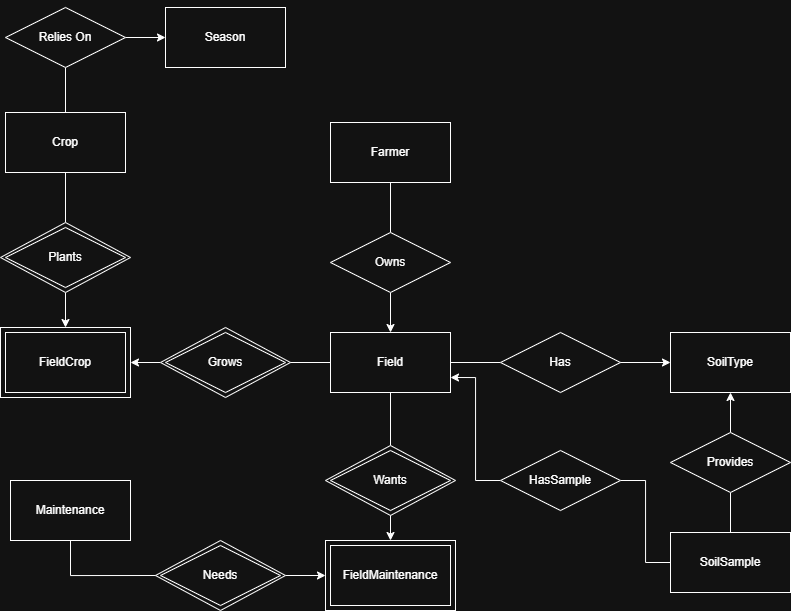

The diagram above was exported from draw.io. Its source (the exported page's mxGraphModel, read from the mxfile embedded in the PNG):
<mxGraphModel dx="1226" dy="715" grid="1" gridSize="10" guides="1" tooltips="1" connect="1" arrows="0" fold="1" page="1" pageScale="1" pageWidth="850" pageHeight="1100" math="0" shadow="0">
  <root>
    <mxCell id="0" />
    <mxCell id="1" parent="0" />
    <mxCell id="9aUW3d_tHc-lzS_7Zy5h-33" style="edgeStyle=orthogonalEdgeStyle;rounded=0;orthogonalLoop=1;jettySize=auto;html=1;exitX=0;exitY=0.5;exitDx=0;exitDy=0;entryX=1;entryY=0.5;entryDx=0;entryDy=0;" parent="1" source="9aUW3d_tHc-lzS_7Zy5h-30" target="9aUW3d_tHc-lzS_7Zy5h-3" edge="1">
      <mxGeometry relative="1" as="geometry" />
    </mxCell>
    <mxCell id="9aUW3d_tHc-lzS_7Zy5h-30" value="" style="rhombus;whiteSpace=wrap;html=1;" parent="1" vertex="1">
      <mxGeometry x="180" y="350" width="130" height="70" as="geometry" />
    </mxCell>
    <mxCell id="9aUW3d_tHc-lzS_7Zy5h-2" value="" style="rounded=0;whiteSpace=wrap;html=1;" parent="1" vertex="1">
      <mxGeometry x="345" y="563" width="130" height="70" as="geometry" />
    </mxCell>
    <mxCell id="9aUW3d_tHc-lzS_7Zy5h-1" value="FieldMaintenance" style="rounded=0;whiteSpace=wrap;html=1;" parent="1" vertex="1">
      <mxGeometry x="350" y="568" width="120" height="60" as="geometry" />
    </mxCell>
    <mxCell id="9aUW3d_tHc-lzS_7Zy5h-3" value="" style="rounded=0;whiteSpace=wrap;html=1;" parent="1" vertex="1">
      <mxGeometry x="20" y="350" width="130" height="70" as="geometry" />
    </mxCell>
    <mxCell id="9aUW3d_tHc-lzS_7Zy5h-4" value="FieldCrop" style="rounded=0;whiteSpace=wrap;html=1;" parent="1" vertex="1">
      <mxGeometry x="25" y="355" width="120" height="60" as="geometry" />
    </mxCell>
    <mxCell id="9aUW3d_tHc-lzS_7Zy5h-56" style="edgeStyle=orthogonalEdgeStyle;rounded=0;orthogonalLoop=1;jettySize=auto;html=1;exitX=0.5;exitY=1;exitDx=0;exitDy=0;entryX=0;entryY=0.5;entryDx=0;entryDy=0;endArrow=none;endFill=0;" parent="1" source="9aUW3d_tHc-lzS_7Zy5h-5" target="9aUW3d_tHc-lzS_7Zy5h-51" edge="1">
      <mxGeometry relative="1" as="geometry" />
    </mxCell>
    <mxCell id="9aUW3d_tHc-lzS_7Zy5h-5" value="Maintenance" style="rounded=0;whiteSpace=wrap;html=1;" parent="1" vertex="1">
      <mxGeometry x="30" y="503" width="120" height="60" as="geometry" />
    </mxCell>
    <mxCell id="9aUW3d_tHc-lzS_7Zy5h-43" style="edgeStyle=orthogonalEdgeStyle;rounded=0;orthogonalLoop=1;jettySize=auto;html=1;exitX=0.5;exitY=1;exitDx=0;exitDy=0;entryX=0.5;entryY=0;entryDx=0;entryDy=0;endArrow=none;endFill=0;" parent="1" source="9aUW3d_tHc-lzS_7Zy5h-6" target="9aUW3d_tHc-lzS_7Zy5h-37" edge="1">
      <mxGeometry relative="1" as="geometry" />
    </mxCell>
    <mxCell id="9aUW3d_tHc-lzS_7Zy5h-6" value="Crop" style="rounded=0;whiteSpace=wrap;html=1;" parent="1" vertex="1">
      <mxGeometry x="25" y="135" width="120" height="60" as="geometry" />
    </mxCell>
    <mxCell id="9aUW3d_tHc-lzS_7Zy5h-7" value="Season" style="rounded=0;whiteSpace=wrap;html=1;" parent="1" vertex="1">
      <mxGeometry x="185" y="30" width="120" height="60" as="geometry" />
    </mxCell>
    <mxCell id="9aUW3d_tHc-lzS_7Zy5h-16" style="edgeStyle=orthogonalEdgeStyle;rounded=0;orthogonalLoop=1;jettySize=auto;html=1;exitX=0.5;exitY=0;exitDx=0;exitDy=0;entryX=0.5;entryY=0;entryDx=0;entryDy=0;strokeColor=none;" parent="1" source="9aUW3d_tHc-lzS_7Zy5h-13" target="9aUW3d_tHc-lzS_7Zy5h-13" edge="1">
      <mxGeometry relative="1" as="geometry" />
    </mxCell>
    <mxCell id="9aUW3d_tHc-lzS_7Zy5h-21" style="edgeStyle=orthogonalEdgeStyle;rounded=0;orthogonalLoop=1;jettySize=auto;html=1;exitX=0.5;exitY=1;exitDx=0;exitDy=0;entryX=0.5;entryY=0;entryDx=0;entryDy=0;strokeColor=default;endArrow=none;endFill=0;" parent="1" source="9aUW3d_tHc-lzS_7Zy5h-8" target="9aUW3d_tHc-lzS_7Zy5h-13" edge="1">
      <mxGeometry relative="1" as="geometry" />
    </mxCell>
    <mxCell id="9aUW3d_tHc-lzS_7Zy5h-8" value="Farmer" style="rounded=0;whiteSpace=wrap;html=1;" parent="1" vertex="1">
      <mxGeometry x="350" y="145" width="120" height="60" as="geometry" />
    </mxCell>
    <mxCell id="9aUW3d_tHc-lzS_7Zy5h-23" style="edgeStyle=orthogonalEdgeStyle;rounded=0;orthogonalLoop=1;jettySize=auto;html=1;exitX=1;exitY=0.5;exitDx=0;exitDy=0;entryX=0;entryY=0.5;entryDx=0;entryDy=0;endArrow=none;endFill=0;" parent="1" source="9aUW3d_tHc-lzS_7Zy5h-10" target="9aUW3d_tHc-lzS_7Zy5h-22" edge="1">
      <mxGeometry relative="1" as="geometry" />
    </mxCell>
    <mxCell id="9aUW3d_tHc-lzS_7Zy5h-32" style="edgeStyle=orthogonalEdgeStyle;rounded=0;orthogonalLoop=1;jettySize=auto;html=1;exitX=0;exitY=0.5;exitDx=0;exitDy=0;entryX=1;entryY=0.5;entryDx=0;entryDy=0;endArrow=none;endFill=0;" parent="1" source="9aUW3d_tHc-lzS_7Zy5h-10" target="9aUW3d_tHc-lzS_7Zy5h-30" edge="1">
      <mxGeometry relative="1" as="geometry" />
    </mxCell>
    <mxCell id="9aUW3d_tHc-lzS_7Zy5h-53" style="edgeStyle=orthogonalEdgeStyle;rounded=0;orthogonalLoop=1;jettySize=auto;html=1;exitX=0.5;exitY=1;exitDx=0;exitDy=0;entryX=0.5;entryY=0;entryDx=0;entryDy=0;endArrow=none;endFill=0;" parent="1" source="9aUW3d_tHc-lzS_7Zy5h-10" target="9aUW3d_tHc-lzS_7Zy5h-48" edge="1">
      <mxGeometry relative="1" as="geometry" />
    </mxCell>
    <mxCell id="9aUW3d_tHc-lzS_7Zy5h-10" value="Field" style="rounded=0;whiteSpace=wrap;html=1;" parent="1" vertex="1">
      <mxGeometry x="350" y="355" width="120" height="60" as="geometry" />
    </mxCell>
    <mxCell id="9aUW3d_tHc-lzS_7Zy5h-11" value="SoilType" style="rounded=0;whiteSpace=wrap;html=1;" parent="1" vertex="1">
      <mxGeometry x="690" y="355" width="120" height="60" as="geometry" />
    </mxCell>
    <mxCell id="9aUW3d_tHc-lzS_7Zy5h-12" value="SoilSample" style="rounded=0;whiteSpace=wrap;html=1;" parent="1" vertex="1">
      <mxGeometry x="690" y="555" width="120" height="60" as="geometry" />
    </mxCell>
    <mxCell id="9aUW3d_tHc-lzS_7Zy5h-15" style="edgeStyle=orthogonalEdgeStyle;rounded=0;orthogonalLoop=1;jettySize=auto;html=1;exitX=0.5;exitY=1;exitDx=0;exitDy=0;entryX=0.5;entryY=0;entryDx=0;entryDy=0;" parent="1" source="9aUW3d_tHc-lzS_7Zy5h-13" target="9aUW3d_tHc-lzS_7Zy5h-10" edge="1">
      <mxGeometry relative="1" as="geometry" />
    </mxCell>
    <mxCell id="9aUW3d_tHc-lzS_7Zy5h-13" value="Owns" style="rhombus;whiteSpace=wrap;html=1;" parent="1" vertex="1">
      <mxGeometry x="350" y="255" width="120" height="60" as="geometry" />
    </mxCell>
    <mxCell id="9aUW3d_tHc-lzS_7Zy5h-24" style="edgeStyle=orthogonalEdgeStyle;rounded=0;orthogonalLoop=1;jettySize=auto;html=1;exitX=1;exitY=0.5;exitDx=0;exitDy=0;entryX=0;entryY=0.5;entryDx=0;entryDy=0;endArrow=classic;endFill=1;" parent="1" source="9aUW3d_tHc-lzS_7Zy5h-22" target="9aUW3d_tHc-lzS_7Zy5h-11" edge="1">
      <mxGeometry relative="1" as="geometry" />
    </mxCell>
    <mxCell id="9aUW3d_tHc-lzS_7Zy5h-22" value="Has" style="rhombus;whiteSpace=wrap;html=1;" parent="1" vertex="1">
      <mxGeometry x="520" y="355" width="120" height="60" as="geometry" />
    </mxCell>
    <mxCell id="9aUW3d_tHc-lzS_7Zy5h-27" style="edgeStyle=orthogonalEdgeStyle;rounded=0;orthogonalLoop=1;jettySize=auto;html=1;exitX=0.5;exitY=1;exitDx=0;exitDy=0;entryX=0.5;entryY=0;entryDx=0;entryDy=0;endArrow=none;endFill=0;" parent="1" source="9aUW3d_tHc-lzS_7Zy5h-25" target="9aUW3d_tHc-lzS_7Zy5h-12" edge="1">
      <mxGeometry relative="1" as="geometry" />
    </mxCell>
    <mxCell id="Yz5QPVmJnknTM9tz85iJ-5" style="edgeStyle=orthogonalEdgeStyle;rounded=0;orthogonalLoop=1;jettySize=auto;html=1;exitX=0.5;exitY=0;exitDx=0;exitDy=0;entryX=0.5;entryY=1;entryDx=0;entryDy=0;" edge="1" parent="1" source="9aUW3d_tHc-lzS_7Zy5h-25" target="9aUW3d_tHc-lzS_7Zy5h-11">
      <mxGeometry relative="1" as="geometry" />
    </mxCell>
    <mxCell id="9aUW3d_tHc-lzS_7Zy5h-25" value="Provides" style="rhombus;whiteSpace=wrap;html=1;" parent="1" vertex="1">
      <mxGeometry x="690" y="455" width="120" height="60" as="geometry" />
    </mxCell>
    <mxCell id="9aUW3d_tHc-lzS_7Zy5h-29" value="Grows" style="rhombus;whiteSpace=wrap;html=1;" parent="1" vertex="1">
      <mxGeometry x="185" y="355" width="120" height="60" as="geometry" />
    </mxCell>
    <mxCell id="9aUW3d_tHc-lzS_7Zy5h-44" style="edgeStyle=orthogonalEdgeStyle;rounded=0;orthogonalLoop=1;jettySize=auto;html=1;exitX=0.5;exitY=1;exitDx=0;exitDy=0;entryX=0.5;entryY=0;entryDx=0;entryDy=0;" parent="1" source="9aUW3d_tHc-lzS_7Zy5h-37" target="9aUW3d_tHc-lzS_7Zy5h-3" edge="1">
      <mxGeometry relative="1" as="geometry" />
    </mxCell>
    <mxCell id="9aUW3d_tHc-lzS_7Zy5h-37" value="" style="rhombus;whiteSpace=wrap;html=1;" parent="1" vertex="1">
      <mxGeometry x="20" y="245" width="130" height="70" as="geometry" />
    </mxCell>
    <mxCell id="9aUW3d_tHc-lzS_7Zy5h-38" value="Plants" style="rhombus;whiteSpace=wrap;html=1;" parent="1" vertex="1">
      <mxGeometry x="25" y="250" width="120" height="60" as="geometry" />
    </mxCell>
    <mxCell id="9aUW3d_tHc-lzS_7Zy5h-39" style="edgeStyle=orthogonalEdgeStyle;rounded=0;orthogonalLoop=1;jettySize=auto;html=1;exitX=0.5;exitY=0;exitDx=0;exitDy=0;entryX=0.5;entryY=0;entryDx=0;entryDy=0;strokeColor=none;" parent="1" source="9aUW3d_tHc-lzS_7Zy5h-40" target="9aUW3d_tHc-lzS_7Zy5h-40" edge="1">
      <mxGeometry relative="1" as="geometry" />
    </mxCell>
    <mxCell id="9aUW3d_tHc-lzS_7Zy5h-47" style="edgeStyle=orthogonalEdgeStyle;rounded=0;orthogonalLoop=1;jettySize=auto;html=1;exitX=0.5;exitY=1;exitDx=0;exitDy=0;entryX=0.5;entryY=0;entryDx=0;entryDy=0;endArrow=none;endFill=0;" parent="1" source="9aUW3d_tHc-lzS_7Zy5h-40" target="9aUW3d_tHc-lzS_7Zy5h-6" edge="1">
      <mxGeometry relative="1" as="geometry" />
    </mxCell>
    <mxCell id="Yz5QPVmJnknTM9tz85iJ-7" style="edgeStyle=orthogonalEdgeStyle;rounded=0;orthogonalLoop=1;jettySize=auto;html=1;exitX=1;exitY=0.5;exitDx=0;exitDy=0;entryX=0;entryY=0.5;entryDx=0;entryDy=0;" edge="1" parent="1" source="9aUW3d_tHc-lzS_7Zy5h-40" target="9aUW3d_tHc-lzS_7Zy5h-7">
      <mxGeometry relative="1" as="geometry" />
    </mxCell>
    <mxCell id="9aUW3d_tHc-lzS_7Zy5h-40" value="Relies On" style="rhombus;whiteSpace=wrap;html=1;" parent="1" vertex="1">
      <mxGeometry x="25" y="30" width="120" height="60" as="geometry" />
    </mxCell>
    <mxCell id="9aUW3d_tHc-lzS_7Zy5h-54" style="edgeStyle=orthogonalEdgeStyle;rounded=0;orthogonalLoop=1;jettySize=auto;html=1;exitX=0.5;exitY=1;exitDx=0;exitDy=0;entryX=0.5;entryY=0;entryDx=0;entryDy=0;" parent="1" source="9aUW3d_tHc-lzS_7Zy5h-48" target="9aUW3d_tHc-lzS_7Zy5h-2" edge="1">
      <mxGeometry relative="1" as="geometry" />
    </mxCell>
    <mxCell id="9aUW3d_tHc-lzS_7Zy5h-48" value="" style="rhombus;whiteSpace=wrap;html=1;" parent="1" vertex="1">
      <mxGeometry x="345" y="468" width="130" height="70" as="geometry" />
    </mxCell>
    <mxCell id="9aUW3d_tHc-lzS_7Zy5h-49" value="Wants" style="rhombus;whiteSpace=wrap;html=1;" parent="1" vertex="1">
      <mxGeometry x="350" y="473" width="120" height="60" as="geometry" />
    </mxCell>
    <mxCell id="9aUW3d_tHc-lzS_7Zy5h-55" style="edgeStyle=orthogonalEdgeStyle;rounded=0;orthogonalLoop=1;jettySize=auto;html=1;exitX=1;exitY=0.5;exitDx=0;exitDy=0;entryX=0;entryY=0.5;entryDx=0;entryDy=0;" parent="1" source="9aUW3d_tHc-lzS_7Zy5h-50" target="9aUW3d_tHc-lzS_7Zy5h-2" edge="1">
      <mxGeometry relative="1" as="geometry" />
    </mxCell>
    <mxCell id="9aUW3d_tHc-lzS_7Zy5h-50" value="" style="rhombus;whiteSpace=wrap;html=1;" parent="1" vertex="1">
      <mxGeometry x="175" y="563" width="130" height="70" as="geometry" />
    </mxCell>
    <mxCell id="9aUW3d_tHc-lzS_7Zy5h-51" value="Needs" style="rhombus;whiteSpace=wrap;html=1;" parent="1" vertex="1">
      <mxGeometry x="180" y="568" width="120" height="60" as="geometry" />
    </mxCell>
    <mxCell id="Yz5QPVmJnknTM9tz85iJ-4" style="edgeStyle=orthogonalEdgeStyle;rounded=0;orthogonalLoop=1;jettySize=auto;html=1;exitX=1;exitY=0.5;exitDx=0;exitDy=0;entryX=0;entryY=0.5;entryDx=0;entryDy=0;endArrow=none;endFill=0;" edge="1" parent="1" source="Yz5QPVmJnknTM9tz85iJ-1" target="9aUW3d_tHc-lzS_7Zy5h-12">
      <mxGeometry relative="1" as="geometry" />
    </mxCell>
    <mxCell id="Yz5QPVmJnknTM9tz85iJ-6" style="edgeStyle=orthogonalEdgeStyle;rounded=0;orthogonalLoop=1;jettySize=auto;html=1;exitX=0;exitY=0.5;exitDx=0;exitDy=0;entryX=1;entryY=0.75;entryDx=0;entryDy=0;" edge="1" parent="1" source="Yz5QPVmJnknTM9tz85iJ-1" target="9aUW3d_tHc-lzS_7Zy5h-10">
      <mxGeometry relative="1" as="geometry" />
    </mxCell>
    <mxCell id="Yz5QPVmJnknTM9tz85iJ-1" value="HasSample" style="rhombus;whiteSpace=wrap;html=1;" vertex="1" parent="1">
      <mxGeometry x="520" y="473" width="120" height="60" as="geometry" />
    </mxCell>
  </root>
</mxGraphModel>